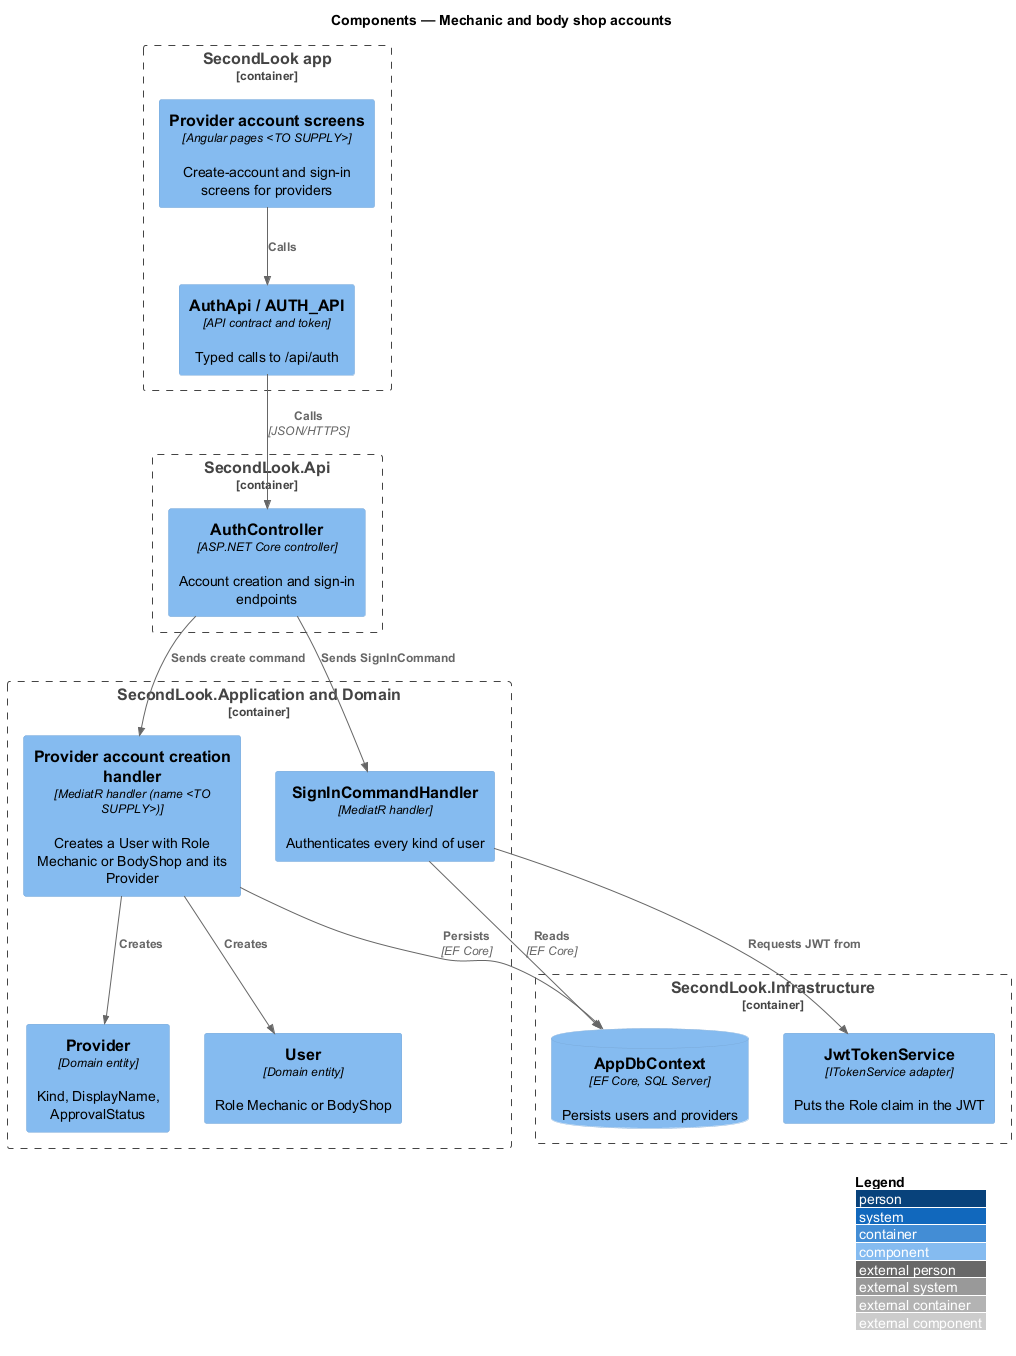

The diagram above was rendered by PlantUML. Its source (embedded in the PNG):
@startuml
!include <C4/C4_Component>
LAYOUT_WITH_LEGEND()
title Components — Mechanic and body shop accounts

Container_Boundary(app, "SecondLook app") {
  Component(screens, "Provider account screens", "Angular pages <TO SUPPLY>", "Create-account and sign-in screens for providers")
  Component(client, "AuthApi / AUTH_API", "API contract and token", "Typed calls to /api/auth")
}
Container_Boundary(api, "SecondLook.Api") {
  Component(ctrl, "AuthController", "ASP.NET Core controller", "Account creation and sign-in endpoints")
}
Container_Boundary(appl, "SecondLook.Application and Domain") {
  Component(create, "Provider account creation handler", "MediatR handler (name <TO SUPPLY>)", "Creates a User with Role Mechanic or BodyShop and its Provider")
  Component(signin, "SignInCommandHandler", "MediatR handler", "Authenticates every kind of user")
  Component(user, "User", "Domain entity", "Role Mechanic or BodyShop")
  Component(provider, "Provider", "Domain entity", "Kind, DisplayName, ApprovalStatus")
}
Container_Boundary(infra, "SecondLook.Infrastructure") {
  Component(tokens, "JwtTokenService", "ITokenService adapter", "Puts the Role claim in the JWT")
  ComponentDb(db, "AppDbContext", "EF Core, SQL Server", "Persists users and providers")
}
Rel(screens, client, "Calls")
Rel(client, ctrl, "Calls", "JSON/HTTPS")
Rel(ctrl, create, "Sends create command")
Rel(ctrl, signin, "Sends SignInCommand")
Rel(create, user, "Creates")
Rel(create, provider, "Creates")
Rel(signin, tokens, "Requests JWT from")
Rel(create, db, "Persists", "EF Core")
Rel(signin, db, "Reads", "EF Core")
@enduml